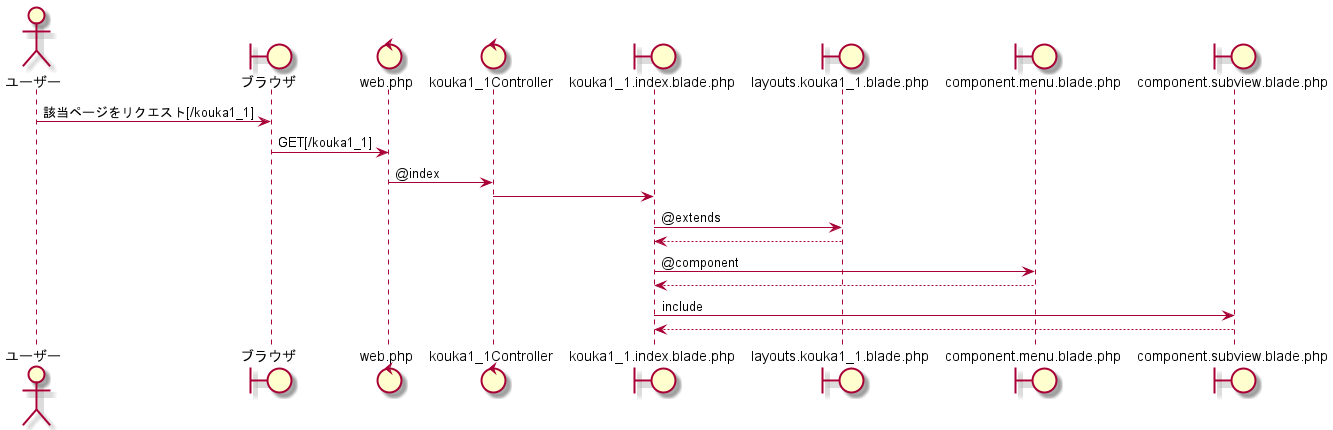

The diagram above was rendered by PlantUML. Its source (embedded in the PNG):
@startuml kouka1_1
actor ユーザー as user
boundary ブラウザ as B
control  web.php as web
control kouka1_1Controller as ctrl
boundary kouka1_1.index.blade.php as index
boundary layouts.kouka1_1.blade.php as lay
boundary component.menu.blade.php as menu
boundary component.subview.blade.php as suv

user -> B : 該当ページをリクエスト[/kouka1_1]
B -> web : GET[/kouka1_1]
web -> ctrl : @index
ctrl -> index : 
index -> lay:@extends
lay --> index
index -> menu:@component
menu--> index
index-> suv:include 
suv --> index


@enduml